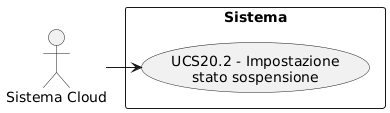

The diagram above was rendered by PlantUML. Its source (embedded in the PNG):
@startuml
skinparam wrapWidth 200
skinparam MaxMessageSize 150
top to bottom direction
skinparam packageStyle rectangle

actor "Sistema Cloud" as SA_cloud

rectangle "Sistema" {
    usecase "UCS20.2 - Impostazione stato sospensione" as impostazione_stato_sospensione
}

SA_cloud -right-> impostazione_stato_sospensione
@enduml